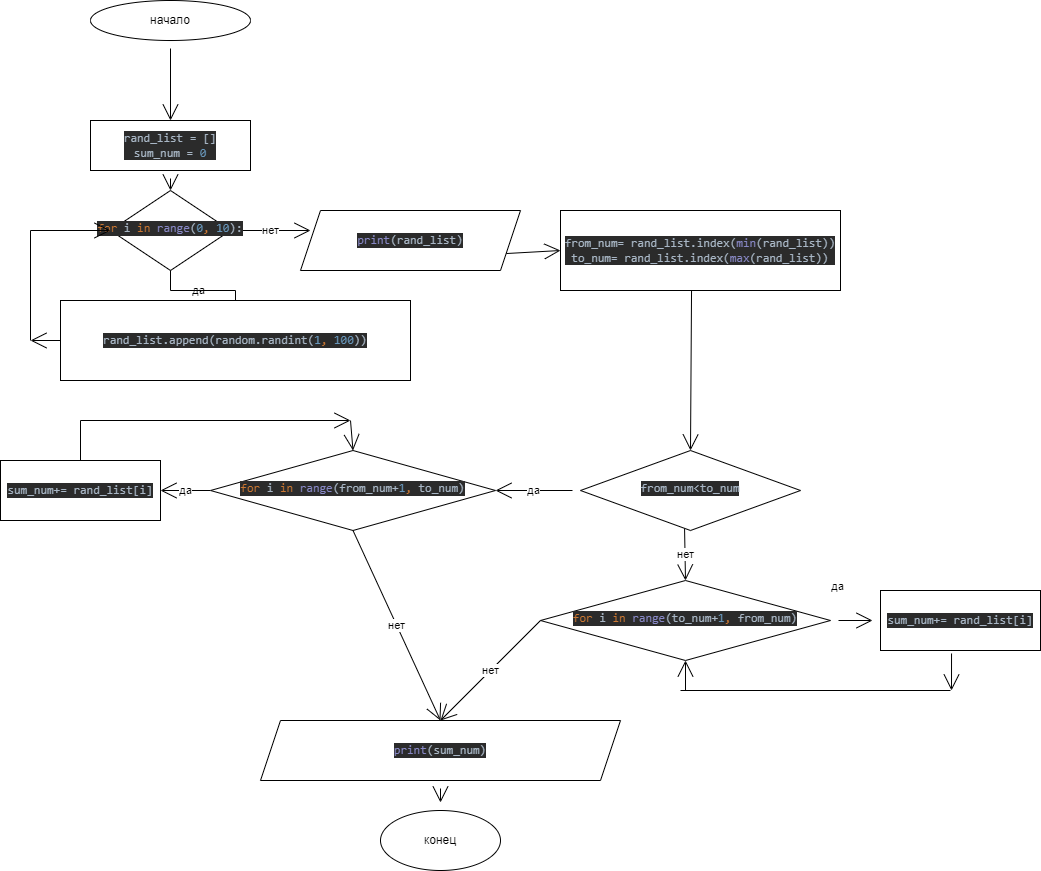

The diagram above was exported from draw.io. Its source (the exported page's mxGraphModel, read from the mxfile embedded in the PNG):
<mxGraphModel dx="645" dy="561" grid="1" gridSize="10" guides="1" tooltips="1" connect="1" arrows="1" fold="1" page="1" pageScale="1" pageWidth="827" pageHeight="1169" math="0" shadow="0">
  <root>
    <mxCell id="WIyWlLk6GJQsqaUBKTNV-0" />
    <mxCell id="WIyWlLk6GJQsqaUBKTNV-1" parent="WIyWlLk6GJQsqaUBKTNV-0" />
    <mxCell id="LAM05lW7llf9t79qYQYY-36" value="да" style="edgeStyle=none;curved=1;rounded=0;orthogonalLoop=1;jettySize=auto;html=1;entryX=1;entryY=0.5;entryDx=0;entryDy=0;endArrow=open;startSize=14;endSize=14;sourcePerimeterSpacing=8;targetPerimeterSpacing=8;" edge="1" parent="WIyWlLk6GJQsqaUBKTNV-1" source="WIyWlLk6GJQsqaUBKTNV-6" target="LAM05lW7llf9t79qYQYY-35">
      <mxGeometry relative="1" as="geometry" />
    </mxCell>
    <mxCell id="LAM05lW7llf9t79qYQYY-40" value="нет" style="edgeStyle=none;curved=1;rounded=0;orthogonalLoop=1;jettySize=auto;html=1;exitX=0.473;exitY=0.975;exitDx=0;exitDy=0;entryX=0.5;entryY=0;entryDx=0;entryDy=0;endArrow=open;startSize=14;endSize=14;sourcePerimeterSpacing=8;targetPerimeterSpacing=8;exitPerimeter=0;" edge="1" parent="WIyWlLk6GJQsqaUBKTNV-1" source="WIyWlLk6GJQsqaUBKTNV-6" target="LAM05lW7llf9t79qYQYY-60">
      <mxGeometry relative="1" as="geometry" />
    </mxCell>
    <mxCell id="WIyWlLk6GJQsqaUBKTNV-6" value="&lt;pre style=&quot;background-color: #2b2b2b ; color: #a9b7c6 ; font-family: &amp;quot;jetbrains mono&amp;quot; , monospace ; font-size: 9 8pt&quot;&gt;from_num&amp;lt;to_num&lt;/pre&gt;" style="rhombus;whiteSpace=wrap;html=1;shadow=0;fontFamily=Helvetica;fontSize=12;align=center;strokeWidth=1;spacing=6;spacingTop=-4;" parent="WIyWlLk6GJQsqaUBKTNV-1" vertex="1">
      <mxGeometry x="630" y="500" width="220" height="80" as="geometry" />
    </mxCell>
    <mxCell id="LAM05lW7llf9t79qYQYY-2" style="edgeStyle=none;curved=1;rounded=0;orthogonalLoop=1;jettySize=auto;html=1;entryX=0.5;entryY=0;entryDx=0;entryDy=0;endArrow=open;startSize=14;endSize=14;sourcePerimeterSpacing=8;targetPerimeterSpacing=8;" edge="1" parent="WIyWlLk6GJQsqaUBKTNV-1" source="LAM05lW7llf9t79qYQYY-0" target="LAM05lW7llf9t79qYQYY-7">
      <mxGeometry relative="1" as="geometry">
        <mxPoint x="229.4000000000001" y="122.67999999999995" as="targetPoint" />
      </mxGeometry>
    </mxCell>
    <mxCell id="LAM05lW7llf9t79qYQYY-0" value="начало" style="ellipse;whiteSpace=wrap;html=1;hachureGap=4;" vertex="1" parent="WIyWlLk6GJQsqaUBKTNV-1">
      <mxGeometry x="140" y="50" width="160" height="40" as="geometry" />
    </mxCell>
    <mxCell id="LAM05lW7llf9t79qYQYY-15" style="edgeStyle=none;curved=1;rounded=0;orthogonalLoop=1;jettySize=auto;html=1;entryX=0.5;entryY=0;entryDx=0;entryDy=0;endArrow=open;startSize=14;endSize=14;sourcePerimeterSpacing=8;targetPerimeterSpacing=8;" edge="1" parent="WIyWlLk6GJQsqaUBKTNV-1" source="LAM05lW7llf9t79qYQYY-7" target="LAM05lW7llf9t79qYQYY-10">
      <mxGeometry relative="1" as="geometry" />
    </mxCell>
    <mxCell id="LAM05lW7llf9t79qYQYY-7" value="&lt;pre style=&quot;background-color: #2b2b2b ; color: #a9b7c6 ; font-family: &amp;quot;jetbrains mono&amp;quot; , monospace ; font-size: 9 8pt&quot;&gt;rand_list = []&lt;br&gt;sum_num = &lt;span style=&quot;color: #6897bb&quot;&gt;0&lt;/span&gt;&lt;/pre&gt;" style="rounded=0;whiteSpace=wrap;html=1;hachureGap=4;" vertex="1" parent="WIyWlLk6GJQsqaUBKTNV-1">
      <mxGeometry x="140" y="170" width="160" height="50" as="geometry" />
    </mxCell>
    <mxCell id="LAM05lW7llf9t79qYQYY-14" value="нет" style="edgeStyle=none;curved=1;rounded=0;orthogonalLoop=1;jettySize=auto;html=1;exitX=1;exitY=0.5;exitDx=0;exitDy=0;endArrow=open;startSize=14;endSize=14;sourcePerimeterSpacing=8;targetPerimeterSpacing=8;" edge="1" parent="WIyWlLk6GJQsqaUBKTNV-1" source="LAM05lW7llf9t79qYQYY-10">
      <mxGeometry relative="1" as="geometry">
        <mxPoint x="360" y="280" as="targetPoint" />
      </mxGeometry>
    </mxCell>
    <mxCell id="LAM05lW7llf9t79qYQYY-10" value="&lt;pre style=&quot;background-color: #2b2b2b ; color: #a9b7c6 ; font-family: &amp;quot;jetbrains mono&amp;quot; , monospace ; font-size: 9 8pt&quot;&gt;&lt;span style=&quot;color: #cc7832&quot;&gt;for &lt;/span&gt;i &lt;span style=&quot;color: #cc7832&quot;&gt;in &lt;/span&gt;&lt;span style=&quot;color: #8888c6&quot;&gt;range&lt;/span&gt;(&lt;span style=&quot;color: #6897bb&quot;&gt;0&lt;/span&gt;&lt;span style=&quot;color: #cc7832&quot;&gt;, &lt;/span&gt;&lt;span style=&quot;color: #6897bb&quot;&gt;10&lt;/span&gt;):&lt;/pre&gt;" style="rhombus;whiteSpace=wrap;html=1;shadow=0;fontFamily=Helvetica;fontSize=12;align=center;strokeWidth=1;spacing=6;spacingTop=-4;" vertex="1" parent="WIyWlLk6GJQsqaUBKTNV-1">
      <mxGeometry x="160" y="240" width="120" height="80" as="geometry" />
    </mxCell>
    <mxCell id="LAM05lW7llf9t79qYQYY-17" value="" style="edgeStyle=none;curved=1;rounded=0;orthogonalLoop=1;jettySize=auto;html=1;endArrow=open;startSize=14;endSize=14;sourcePerimeterSpacing=8;targetPerimeterSpacing=8;" edge="1" parent="WIyWlLk6GJQsqaUBKTNV-1" source="LAM05lW7llf9t79qYQYY-13" target="LAM05lW7llf9t79qYQYY-16">
      <mxGeometry relative="1" as="geometry" />
    </mxCell>
    <mxCell id="LAM05lW7llf9t79qYQYY-13" value="&lt;pre style=&quot;background-color: #2b2b2b ; color: #a9b7c6 ; font-family: &amp;quot;jetbrains mono&amp;quot; , monospace ; font-size: 9 8pt&quot;&gt;&lt;span style=&quot;color: #8888c6&quot;&gt;print&lt;/span&gt;(sum_num)&lt;/pre&gt;" style="shape=parallelogram;perimeter=parallelogramPerimeter;whiteSpace=wrap;html=1;fixedSize=1;hachureGap=4;" vertex="1" parent="WIyWlLk6GJQsqaUBKTNV-1">
      <mxGeometry x="310" y="770" width="360" height="60" as="geometry" />
    </mxCell>
    <mxCell id="LAM05lW7llf9t79qYQYY-16" value="конец" style="ellipse;whiteSpace=wrap;html=1;hachureGap=4;" vertex="1" parent="WIyWlLk6GJQsqaUBKTNV-1">
      <mxGeometry x="430" y="860" width="120" height="60" as="geometry" />
    </mxCell>
    <mxCell id="LAM05lW7llf9t79qYQYY-19" value="да" style="rounded=0;html=1;jettySize=auto;orthogonalLoop=1;fontSize=11;endArrow=none;endFill=0;endSize=8;strokeWidth=1;shadow=0;labelBackgroundColor=none;edgeStyle=orthogonalEdgeStyle;exitX=0.5;exitY=1;exitDx=0;exitDy=0;entryX=0.5;entryY=0;entryDx=0;entryDy=0;" edge="1" parent="WIyWlLk6GJQsqaUBKTNV-1" source="LAM05lW7llf9t79qYQYY-10" target="LAM05lW7llf9t79qYQYY-29">
      <mxGeometry relative="1" as="geometry">
        <mxPoint x="220" y="320" as="sourcePoint" />
        <mxPoint x="220" y="340" as="targetPoint" />
      </mxGeometry>
    </mxCell>
    <mxCell id="LAM05lW7llf9t79qYQYY-21" value="" style="endArrow=none;html=1;rounded=0;startSize=14;endSize=14;sourcePerimeterSpacing=8;targetPerimeterSpacing=8;curved=1;" edge="1" parent="WIyWlLk6GJQsqaUBKTNV-1">
      <mxGeometry width="50" height="50" relative="1" as="geometry">
        <mxPoint x="80" y="390" as="sourcePoint" />
        <mxPoint x="80" y="280" as="targetPoint" />
      </mxGeometry>
    </mxCell>
    <mxCell id="LAM05lW7llf9t79qYQYY-22" value="" style="edgeStyle=none;orthogonalLoop=1;jettySize=auto;html=1;rounded=0;endArrow=open;startSize=14;endSize=14;sourcePerimeterSpacing=8;targetPerimeterSpacing=8;curved=1;entryX=0;entryY=0.5;entryDx=0;entryDy=0;" edge="1" parent="WIyWlLk6GJQsqaUBKTNV-1" target="LAM05lW7llf9t79qYQYY-10">
      <mxGeometry width="120" relative="1" as="geometry">
        <mxPoint x="80" y="280" as="sourcePoint" />
        <mxPoint x="330" y="400" as="targetPoint" />
        <Array as="points" />
      </mxGeometry>
    </mxCell>
    <mxCell id="LAM05lW7llf9t79qYQYY-29" value="&lt;pre style=&quot;background-color: #2b2b2b ; color: #a9b7c6 ; font-family: &amp;quot;jetbrains mono&amp;quot; , monospace ; font-size: 9 8pt&quot;&gt;rand_list.append(random.randint(&lt;span style=&quot;color: #6897bb&quot;&gt;1&lt;/span&gt;&lt;span style=&quot;color: #cc7832&quot;&gt;, &lt;/span&gt;&lt;span style=&quot;color: #6897bb&quot;&gt;100&lt;/span&gt;))&lt;/pre&gt;" style="rounded=0;whiteSpace=wrap;html=1;hachureGap=4;" vertex="1" parent="WIyWlLk6GJQsqaUBKTNV-1">
      <mxGeometry x="110" y="350" width="350" height="80" as="geometry" />
    </mxCell>
    <mxCell id="LAM05lW7llf9t79qYQYY-32" value="" style="edgeStyle=none;orthogonalLoop=1;jettySize=auto;html=1;rounded=0;endArrow=open;startSize=14;endSize=14;sourcePerimeterSpacing=8;targetPerimeterSpacing=8;curved=1;exitX=0;exitY=0.5;exitDx=0;exitDy=0;" edge="1" parent="WIyWlLk6GJQsqaUBKTNV-1" source="LAM05lW7llf9t79qYQYY-29">
      <mxGeometry width="120" relative="1" as="geometry">
        <mxPoint x="210" y="430" as="sourcePoint" />
        <mxPoint x="80" y="390" as="targetPoint" />
        <Array as="points" />
      </mxGeometry>
    </mxCell>
    <mxCell id="LAM05lW7llf9t79qYQYY-34" value="" style="edgeStyle=none;orthogonalLoop=1;jettySize=auto;html=1;rounded=0;endArrow=open;startSize=14;endSize=14;sourcePerimeterSpacing=8;targetPerimeterSpacing=8;curved=1;entryX=0.5;entryY=0;entryDx=0;entryDy=0;exitX=0.468;exitY=1;exitDx=0;exitDy=0;exitPerimeter=0;" edge="1" parent="WIyWlLk6GJQsqaUBKTNV-1" source="LAM05lW7llf9t79qYQYY-66" target="WIyWlLk6GJQsqaUBKTNV-6">
      <mxGeometry width="120" relative="1" as="geometry">
        <mxPoint x="510" y="280" as="sourcePoint" />
        <mxPoint x="350" y="430" as="targetPoint" />
        <Array as="points" />
      </mxGeometry>
    </mxCell>
    <mxCell id="LAM05lW7llf9t79qYQYY-42" value="нет" style="edgeStyle=none;curved=1;rounded=0;orthogonalLoop=1;jettySize=auto;html=1;exitX=0.5;exitY=1;exitDx=0;exitDy=0;endArrow=open;startSize=14;endSize=14;sourcePerimeterSpacing=8;targetPerimeterSpacing=8;entryX=0.5;entryY=0;entryDx=0;entryDy=0;" edge="1" parent="WIyWlLk6GJQsqaUBKTNV-1" source="LAM05lW7llf9t79qYQYY-35" target="LAM05lW7llf9t79qYQYY-13">
      <mxGeometry relative="1" as="geometry">
        <mxPoint x="260" y="470" as="targetPoint" />
      </mxGeometry>
    </mxCell>
    <mxCell id="LAM05lW7llf9t79qYQYY-43" value="да" style="edgeStyle=none;curved=1;rounded=0;orthogonalLoop=1;jettySize=auto;html=1;exitX=0;exitY=0.5;exitDx=0;exitDy=0;endArrow=open;startSize=14;endSize=14;sourcePerimeterSpacing=8;targetPerimeterSpacing=8;entryX=1;entryY=0.5;entryDx=0;entryDy=0;" edge="1" parent="WIyWlLk6GJQsqaUBKTNV-1" source="LAM05lW7llf9t79qYQYY-35" target="LAM05lW7llf9t79qYQYY-69">
      <mxGeometry relative="1" as="geometry">
        <mxPoint x="403" y="620" as="targetPoint" />
      </mxGeometry>
    </mxCell>
    <mxCell id="LAM05lW7llf9t79qYQYY-35" value="&lt;pre style=&quot;background-color: #2b2b2b ; color: #a9b7c6 ; font-family: &amp;quot;jetbrains mono&amp;quot; , monospace ; font-size: 9 8pt&quot;&gt;&lt;span style=&quot;color: #cc7832&quot;&gt;for &lt;/span&gt;i &lt;span style=&quot;color: #cc7832&quot;&gt;in &lt;/span&gt;&lt;span style=&quot;color: #8888c6&quot;&gt;range&lt;/span&gt;(from_num+&lt;span style=&quot;color: #6897bb&quot;&gt;1&lt;/span&gt;&lt;span style=&quot;color: #cc7832&quot;&gt;, &lt;/span&gt;to_num)&lt;/pre&gt;" style="rhombus;whiteSpace=wrap;html=1;shadow=0;fontFamily=Helvetica;fontSize=12;align=center;strokeWidth=1;spacing=6;spacingTop=-4;" vertex="1" parent="WIyWlLk6GJQsqaUBKTNV-1">
      <mxGeometry x="260" y="500" width="285" height="80" as="geometry" />
    </mxCell>
    <mxCell id="LAM05lW7llf9t79qYQYY-67" style="edgeStyle=none;curved=1;rounded=0;orthogonalLoop=1;jettySize=auto;html=1;exitX=1;exitY=0.75;exitDx=0;exitDy=0;entryX=0;entryY=0.5;entryDx=0;entryDy=0;endArrow=open;startSize=14;endSize=14;sourcePerimeterSpacing=8;targetPerimeterSpacing=8;" edge="1" parent="WIyWlLk6GJQsqaUBKTNV-1" source="LAM05lW7llf9t79qYQYY-58" target="LAM05lW7llf9t79qYQYY-66">
      <mxGeometry relative="1" as="geometry" />
    </mxCell>
    <mxCell id="LAM05lW7llf9t79qYQYY-58" value="&lt;pre style=&quot;background-color: #2b2b2b ; color: #a9b7c6 ; font-family: &amp;quot;jetbrains mono&amp;quot; , monospace ; font-size: 9 8pt&quot;&gt;&lt;span style=&quot;color: #8888c6&quot;&gt;print&lt;/span&gt;(rand_list)&lt;/pre&gt;" style="shape=parallelogram;perimeter=parallelogramPerimeter;whiteSpace=wrap;html=1;fixedSize=1;hachureGap=4;" vertex="1" parent="WIyWlLk6GJQsqaUBKTNV-1">
      <mxGeometry x="350" y="260" width="220" height="60" as="geometry" />
    </mxCell>
    <mxCell id="LAM05lW7llf9t79qYQYY-62" value="да" style="edgeStyle=none;curved=1;rounded=0;orthogonalLoop=1;jettySize=auto;html=1;endArrow=open;startSize=14;endSize=14;sourcePerimeterSpacing=8;targetPerimeterSpacing=8;" edge="1" parent="WIyWlLk6GJQsqaUBKTNV-1" source="LAM05lW7llf9t79qYQYY-60" target="LAM05lW7llf9t79qYQYY-61">
      <mxGeometry x="-1" y="26" relative="1" as="geometry">
        <mxPoint x="-1" y="-8" as="offset" />
      </mxGeometry>
    </mxCell>
    <mxCell id="LAM05lW7llf9t79qYQYY-60" value="&lt;pre style=&quot;background-color: #2b2b2b ; color: #a9b7c6 ; font-family: &amp;quot;jetbrains mono&amp;quot; , monospace ; font-size: 9 8pt&quot;&gt;&lt;span style=&quot;color: #cc7832&quot;&gt;for &lt;/span&gt;i &lt;span style=&quot;color: #cc7832&quot;&gt;in &lt;/span&gt;&lt;span style=&quot;color: #8888c6&quot;&gt;range&lt;/span&gt;(to_num+&lt;span style=&quot;color: #6897bb&quot;&gt;1&lt;/span&gt;&lt;span style=&quot;color: #cc7832&quot;&gt;, &lt;/span&gt;from_num)&lt;/pre&gt;" style="rhombus;whiteSpace=wrap;html=1;shadow=0;fontFamily=Helvetica;fontSize=12;align=center;strokeWidth=1;spacing=6;spacingTop=-4;" vertex="1" parent="WIyWlLk6GJQsqaUBKTNV-1">
      <mxGeometry x="590" y="630" width="290" height="80" as="geometry" />
    </mxCell>
    <mxCell id="LAM05lW7llf9t79qYQYY-61" value="&lt;pre style=&quot;background-color: #2b2b2b ; color: #a9b7c6 ; font-family: &amp;quot;jetbrains mono&amp;quot; , monospace ; font-size: 9 8pt&quot;&gt;sum_num+= rand_list[i]&lt;/pre&gt;" style="whiteSpace=wrap;html=1;hachureGap=4;" vertex="1" parent="WIyWlLk6GJQsqaUBKTNV-1">
      <mxGeometry x="930" y="640" width="160" height="60" as="geometry" />
    </mxCell>
    <mxCell id="LAM05lW7llf9t79qYQYY-66" value="&lt;pre style=&quot;background-color: #2b2b2b ; color: #a9b7c6 ; font-family: &amp;quot;jetbrains mono&amp;quot; , monospace ; font-size: 9 8pt&quot;&gt;from_num= rand_list.index(&lt;span style=&quot;color: #8888c6&quot;&gt;min&lt;/span&gt;(rand_list))&lt;br&gt;to_num= rand_list.index(&lt;span style=&quot;color: #8888c6&quot;&gt;max&lt;/span&gt;(rand_list))&lt;/pre&gt;" style="rounded=0;whiteSpace=wrap;html=1;hachureGap=4;" vertex="1" parent="WIyWlLk6GJQsqaUBKTNV-1">
      <mxGeometry x="610" y="260" width="280" height="80" as="geometry" />
    </mxCell>
    <mxCell id="LAM05lW7llf9t79qYQYY-69" value="&lt;pre style=&quot;background-color: #2b2b2b ; color: #a9b7c6 ; font-family: &amp;quot;jetbrains mono&amp;quot; , monospace ; font-size: 9 8pt&quot;&gt;sum_num+= rand_list[i]&lt;/pre&gt;" style="whiteSpace=wrap;html=1;hachureGap=4;" vertex="1" parent="WIyWlLk6GJQsqaUBKTNV-1">
      <mxGeometry x="50" y="510" width="160" height="60" as="geometry" />
    </mxCell>
    <mxCell id="LAM05lW7llf9t79qYQYY-70" value="" style="edgeStyle=none;orthogonalLoop=1;jettySize=auto;html=1;rounded=0;endArrow=open;startSize=14;endSize=14;sourcePerimeterSpacing=8;targetPerimeterSpacing=8;curved=1;entryX=0.5;entryY=0;entryDx=0;entryDy=0;" edge="1" parent="WIyWlLk6GJQsqaUBKTNV-1" target="LAM05lW7llf9t79qYQYY-35">
      <mxGeometry width="120" relative="1" as="geometry">
        <mxPoint x="400" y="470" as="sourcePoint" />
        <mxPoint x="450" y="620" as="targetPoint" />
        <Array as="points" />
      </mxGeometry>
    </mxCell>
    <mxCell id="LAM05lW7llf9t79qYQYY-73" value="" style="endArrow=none;html=1;rounded=0;startSize=14;endSize=14;sourcePerimeterSpacing=8;targetPerimeterSpacing=8;curved=1;entryX=0.5;entryY=0;entryDx=0;entryDy=0;" edge="1" parent="WIyWlLk6GJQsqaUBKTNV-1" target="LAM05lW7llf9t79qYQYY-69">
      <mxGeometry width="50" height="50" relative="1" as="geometry">
        <mxPoint x="130" y="470" as="sourcePoint" />
        <mxPoint x="410" y="600" as="targetPoint" />
      </mxGeometry>
    </mxCell>
    <mxCell id="LAM05lW7llf9t79qYQYY-74" value="" style="edgeStyle=none;orthogonalLoop=1;jettySize=auto;html=1;rounded=0;endArrow=open;startSize=14;endSize=14;sourcePerimeterSpacing=8;targetPerimeterSpacing=8;curved=1;exitX=0.444;exitY=1.05;exitDx=0;exitDy=0;exitPerimeter=0;" edge="1" parent="WIyWlLk6GJQsqaUBKTNV-1" source="LAM05lW7llf9t79qYQYY-61">
      <mxGeometry width="120" relative="1" as="geometry">
        <mxPoint x="960" y="720" as="sourcePoint" />
        <mxPoint x="1001" y="740" as="targetPoint" />
        <Array as="points" />
      </mxGeometry>
    </mxCell>
    <mxCell id="LAM05lW7llf9t79qYQYY-75" value="" style="endArrow=none;html=1;rounded=0;startSize=14;endSize=14;sourcePerimeterSpacing=8;targetPerimeterSpacing=8;curved=1;" edge="1" parent="WIyWlLk6GJQsqaUBKTNV-1">
      <mxGeometry width="50" height="50" relative="1" as="geometry">
        <mxPoint x="730" y="740" as="sourcePoint" />
        <mxPoint x="1000" y="740" as="targetPoint" />
      </mxGeometry>
    </mxCell>
    <mxCell id="LAM05lW7llf9t79qYQYY-76" value="" style="edgeStyle=none;orthogonalLoop=1;jettySize=auto;html=1;rounded=0;endArrow=open;startSize=14;endSize=14;sourcePerimeterSpacing=8;targetPerimeterSpacing=8;curved=1;entryX=0.5;entryY=1;entryDx=0;entryDy=0;" edge="1" parent="WIyWlLk6GJQsqaUBKTNV-1" target="LAM05lW7llf9t79qYQYY-60">
      <mxGeometry width="120" relative="1" as="geometry">
        <mxPoint x="735" y="740" as="sourcePoint" />
        <mxPoint x="850" y="620" as="targetPoint" />
        <Array as="points" />
      </mxGeometry>
    </mxCell>
    <mxCell id="LAM05lW7llf9t79qYQYY-79" value="нет" style="edgeStyle=none;orthogonalLoop=1;jettySize=auto;html=1;rounded=0;endArrow=open;startSize=14;endSize=14;sourcePerimeterSpacing=8;targetPerimeterSpacing=8;curved=1;exitX=0;exitY=0.5;exitDx=0;exitDy=0;entryX=0.5;entryY=0;entryDx=0;entryDy=0;" edge="1" parent="WIyWlLk6GJQsqaUBKTNV-1" source="LAM05lW7llf9t79qYQYY-60" target="LAM05lW7llf9t79qYQYY-13">
      <mxGeometry width="120" relative="1" as="geometry">
        <mxPoint x="410" y="620" as="sourcePoint" />
        <mxPoint x="260" y="720" as="targetPoint" />
        <Array as="points" />
      </mxGeometry>
    </mxCell>
    <mxCell id="LAM05lW7llf9t79qYQYY-80" value="" style="edgeStyle=none;orthogonalLoop=1;jettySize=auto;html=1;rounded=0;endArrow=open;startSize=14;endSize=14;sourcePerimeterSpacing=8;targetPerimeterSpacing=8;curved=1;" edge="1" parent="WIyWlLk6GJQsqaUBKTNV-1">
      <mxGeometry width="120" relative="1" as="geometry">
        <mxPoint x="130" y="470" as="sourcePoint" />
        <mxPoint x="400" y="470" as="targetPoint" />
        <Array as="points" />
      </mxGeometry>
    </mxCell>
  </root>
</mxGraphModel>